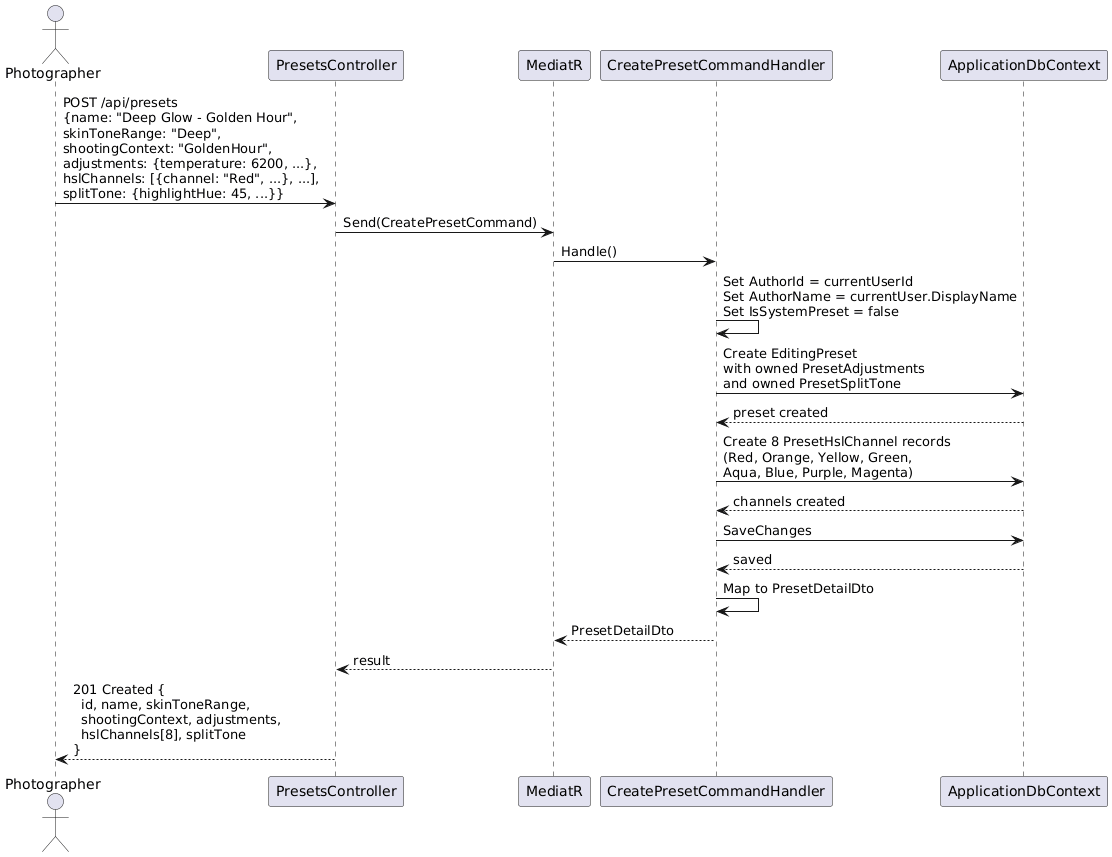

The diagram above was rendered by PlantUML. Its source (embedded in the PNG):
@startuml
actor Photographer as P
participant "PresetsController" as PC
participant "MediatR" as M
participant "CreatePresetCommandHandler" as H
participant "ApplicationDbContext" as DB

P -> PC : POST /api/presets\n{name: "Deep Glow - Golden Hour",\nskinToneRange: "Deep",\nshootingContext: "GoldenHour",\nadjustments: {temperature: 6200, ...},\nhslChannels: [{channel: "Red", ...}, ...],\nsplitTone: {highlightHue: 45, ...}}
PC -> M : Send(CreatePresetCommand)
M -> H : Handle()

H -> H : Set AuthorId = currentUserId\nSet AuthorName = currentUser.DisplayName\nSet IsSystemPreset = false

H -> DB : Create EditingPreset\nwith owned PresetAdjustments\nand owned PresetSplitTone
DB --> H : preset created

H -> DB : Create 8 PresetHslChannel records\n(Red, Orange, Yellow, Green,\nAqua, Blue, Purple, Magenta)
DB --> H : channels created

H -> DB : SaveChanges
DB --> H : saved

H -> H : Map to PresetDetailDto

H --> M : PresetDetailDto
M --> PC : result
PC --> P : 201 Created {\n  id, name, skinToneRange,\n  shootingContext, adjustments,\n  hslChannels[8], splitTone\n}
@enduml